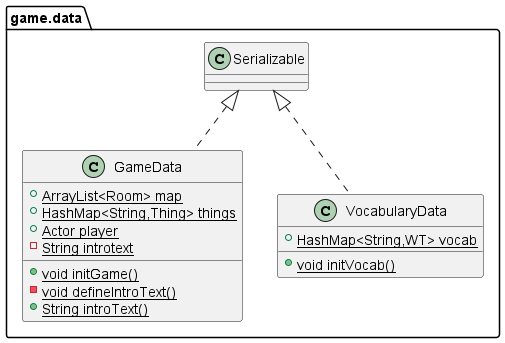

The diagram above was rendered by PlantUML. Its source (embedded in the PNG):
@startuml
class game.data.GameData {
+ {static} ArrayList<Room> map
+ {static} HashMap<String,Thing> things
+ {static} Actor player
- {static} String introtext
+ {static} void initGame()
- {static} void defineIntroText()
+ {static} String introText()
}
class game.data.VocabularyData {
+ {static} HashMap<String,WT> vocab
+ {static} void initVocab()
}


game.data.Serializable <|.. game.data.GameData
game.data.Serializable <|.. game.data.VocabularyData
@enduml